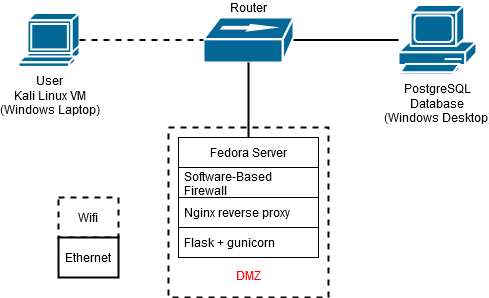

The diagram above was exported from draw.io. Its source (the exported page's mxGraphModel, read from the mxfile embedded in the PNG):
<mxGraphModel dx="882" dy="615" grid="1" gridSize="10" guides="1" tooltips="1" connect="1" arrows="1" fold="1" page="0" pageScale="1" pageWidth="850" pageHeight="1100" math="0" shadow="0">
  <root>
    <mxCell id="0" />
    <mxCell id="1" parent="0" />
    <mxCell id="IQgsKqIeW9D4hKGU6UGC-26" value="&lt;div&gt;&lt;blockquote&gt;&lt;div&gt;&lt;span style=&quot;color: rgb(255, 0, 0);&quot;&gt;DMZ&lt;/span&gt;&lt;/div&gt;&lt;/blockquote&gt;&lt;/div&gt;" style="rounded=0;whiteSpace=wrap;html=1;pointerEvents=1;strokeColor=default;strokeWidth=2;align=center;verticalAlign=bottom;fontFamily=Helvetica;fontSize=12;fontColor=default;fillColor=default;dashed=1;" parent="1" vertex="1">
      <mxGeometry x="250" y="250" width="160" height="170" as="geometry" />
    </mxCell>
    <mxCell id="IQgsKqIeW9D4hKGU6UGC-8" value="&lt;div&gt;PostgreSQL&lt;/div&gt;&lt;div&gt;Database&lt;br&gt;&lt;/div&gt;&lt;div&gt;(Windows Desktop)&lt;br&gt;&lt;/div&gt;" style="shape=mxgraph.cisco.computers_and_peripherals.pc;sketch=0;html=1;pointerEvents=1;dashed=0;fillColor=#036897;strokeColor=#ffffff;strokeWidth=2;verticalLabelPosition=bottom;verticalAlign=top;align=center;outlineConnect=0;" parent="1" vertex="1">
      <mxGeometry x="480" y="127.5" width="78" height="70" as="geometry" />
    </mxCell>
    <mxCell id="IQgsKqIeW9D4hKGU6UGC-10" value="&lt;div&gt;User&lt;br&gt;&lt;/div&gt;&lt;div&gt;Kali Linux VM&lt;/div&gt;&lt;div&gt;(Windows Laptop)&lt;br&gt;&lt;/div&gt;" style="shape=mxgraph.cisco.computers_and_peripherals.terminal;sketch=0;html=1;pointerEvents=1;dashed=0;fillColor=#036897;strokeColor=#ffffff;strokeWidth=2;verticalLabelPosition=bottom;verticalAlign=top;align=center;outlineConnect=0;" parent="1" vertex="1">
      <mxGeometry x="100" y="135.5" width="61" height="54" as="geometry" />
    </mxCell>
    <mxCell id="gcsNf2G48vJQEfLgJmzy-12" value="Router" style="shape=mxgraph.cisco.hubs_and_gateways.100baset_hub;sketch=0;html=1;pointerEvents=1;dashed=0;fillColor=#036897;strokeColor=#ffffff;strokeWidth=2;verticalLabelPosition=top;verticalAlign=bottom;align=center;outlineConnect=0;labelPosition=center;" parent="1" vertex="1">
      <mxGeometry x="285" y="140" width="90" height="45" as="geometry" />
    </mxCell>
    <mxCell id="gcsNf2G48vJQEfLgJmzy-13" value="Fedora Server" style="swimlane;fontStyle=0;childLayout=stackLayout;horizontal=1;startSize=30;horizontalStack=0;resizeParent=1;resizeParentMax=0;resizeLast=0;collapsible=1;marginBottom=0;whiteSpace=wrap;html=1;" parent="1" vertex="1">
      <mxGeometry x="260" y="260" width="140" height="120" as="geometry">
        <mxRectangle x="140" y="320" width="120" height="30" as="alternateBounds" />
      </mxGeometry>
    </mxCell>
    <mxCell id="gcsNf2G48vJQEfLgJmzy-14" value="Software-Based Firewall" style="text;strokeColor=default;fillColor=none;align=left;verticalAlign=middle;spacingLeft=4;spacingRight=4;overflow=hidden;points=[[0,0.5],[1,0.5]];portConstraint=eastwest;rotatable=0;whiteSpace=wrap;html=1;" parent="gcsNf2G48vJQEfLgJmzy-13" vertex="1">
      <mxGeometry y="30" width="140" height="30" as="geometry" />
    </mxCell>
    <mxCell id="gcsNf2G48vJQEfLgJmzy-15" value="Nginx reverse proxy" style="text;strokeColor=default;fillColor=none;align=left;verticalAlign=middle;spacingLeft=4;spacingRight=4;overflow=hidden;points=[[0,0.5],[1,0.5]];portConstraint=eastwest;rotatable=0;whiteSpace=wrap;html=1;" parent="gcsNf2G48vJQEfLgJmzy-13" vertex="1">
      <mxGeometry y="60" width="140" height="30" as="geometry" />
    </mxCell>
    <mxCell id="gcsNf2G48vJQEfLgJmzy-16" value="Flask + gunicorn" style="text;strokeColor=default;fillColor=none;align=left;verticalAlign=middle;spacingLeft=4;spacingRight=4;overflow=hidden;points=[[0,0.5],[1,0.5]];portConstraint=eastwest;rotatable=0;whiteSpace=wrap;html=1;" parent="gcsNf2G48vJQEfLgJmzy-13" vertex="1">
      <mxGeometry y="90" width="140" height="30" as="geometry" />
    </mxCell>
    <mxCell id="gcsNf2G48vJQEfLgJmzy-17" value="" style="endArrow=none;html=1;rounded=0;exitX=0.5;exitY=0;exitDx=0;exitDy=0;strokeWidth=2;" parent="1" source="gcsNf2G48vJQEfLgJmzy-13" target="gcsNf2G48vJQEfLgJmzy-12" edge="1">
      <mxGeometry width="50" height="50" relative="1" as="geometry">
        <mxPoint x="270" y="400" as="sourcePoint" />
        <mxPoint x="320" y="350" as="targetPoint" />
      </mxGeometry>
    </mxCell>
    <mxCell id="gcsNf2G48vJQEfLgJmzy-18" value="" style="endArrow=none;dashed=1;html=1;rounded=0;exitX=1;exitY=0.5;exitDx=0;exitDy=0;exitPerimeter=0;entryX=0;entryY=0.5;entryDx=0;entryDy=0;entryPerimeter=0;strokeWidth=2;" parent="1" source="IQgsKqIeW9D4hKGU6UGC-10" target="gcsNf2G48vJQEfLgJmzy-12" edge="1">
      <mxGeometry width="50" height="50" relative="1" as="geometry">
        <mxPoint x="270" y="400" as="sourcePoint" />
        <mxPoint x="320" y="350" as="targetPoint" />
      </mxGeometry>
    </mxCell>
    <mxCell id="gcsNf2G48vJQEfLgJmzy-19" value="" style="endArrow=none;html=1;rounded=0;exitX=1;exitY=0.5;exitDx=0;exitDy=0;exitPerimeter=0;strokeWidth=2;" parent="1" source="gcsNf2G48vJQEfLgJmzy-12" target="IQgsKqIeW9D4hKGU6UGC-8" edge="1">
      <mxGeometry width="50" height="50" relative="1" as="geometry">
        <mxPoint x="270" y="310" as="sourcePoint" />
        <mxPoint x="320" y="260" as="targetPoint" />
      </mxGeometry>
    </mxCell>
    <mxCell id="gcsNf2G48vJQEfLgJmzy-20" value="Wifi" style="text;strokeColor=default;fillColor=default;align=center;verticalAlign=middle;spacingLeft=4;spacingRight=4;overflow=hidden;points=[[0,0.5],[1,0.5]];portConstraint=eastwest;rotatable=0;whiteSpace=wrap;html=1;dashed=1;strokeWidth=2;" parent="1" vertex="1">
      <mxGeometry x="140" y="320" width="60" height="40" as="geometry" />
    </mxCell>
    <mxCell id="gcsNf2G48vJQEfLgJmzy-23" value="Ethernet" style="text;strokeColor=default;fillColor=default;align=center;verticalAlign=middle;spacingLeft=4;spacingRight=4;overflow=hidden;points=[[0,0.5],[1,0.5]];portConstraint=eastwest;rotatable=0;whiteSpace=wrap;html=1;strokeWidth=2;" parent="1" vertex="1">
      <mxGeometry x="140" y="360" width="60" height="40" as="geometry" />
    </mxCell>
  </root>
</mxGraphModel>